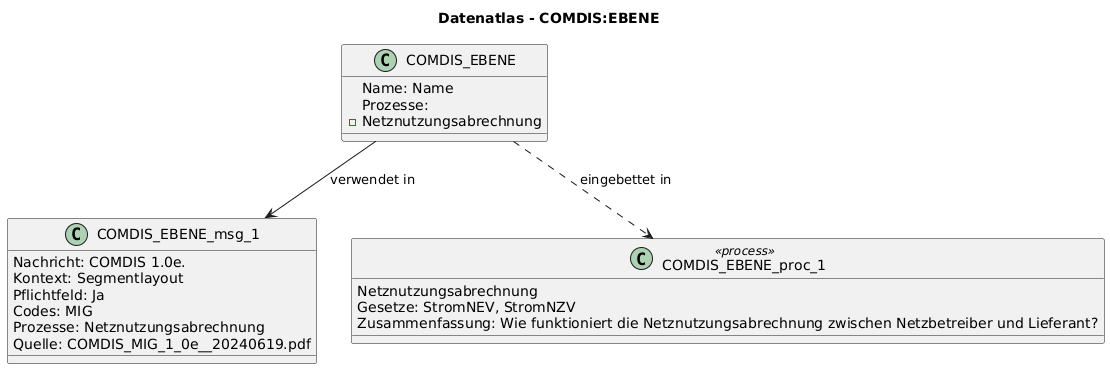

The diagram above was rendered by PlantUML. Its source (embedded in the PNG):
@startuml
title Datenatlas - COMDIS:EBENE
class COMDIS_EBENE {
  Name: Name
  Prozesse:
    - Netznutzungsabrechnung
}
class COMDIS_EBENE_msg_1 {
  Nachricht: COMDIS 1.0e.
  Kontext: Segmentlayout
  Pflichtfeld: Ja
  Codes: MIG
  Prozesse: Netznutzungsabrechnung
  Quelle: COMDIS_MIG_1_0e__20240619.pdf
}
COMDIS_EBENE --> COMDIS_EBENE_msg_1 : verwendet in
class COMDIS_EBENE_proc_1 <<process>> {
  Netznutzungsabrechnung
  Gesetze: StromNEV, StromNZV
  Zusammenfassung: Wie funktioniert die Netznutzungsabrechnung zwischen Netzbetreiber und Lieferant?
}
COMDIS_EBENE ..> COMDIS_EBENE_proc_1 : eingebettet in
@enduml